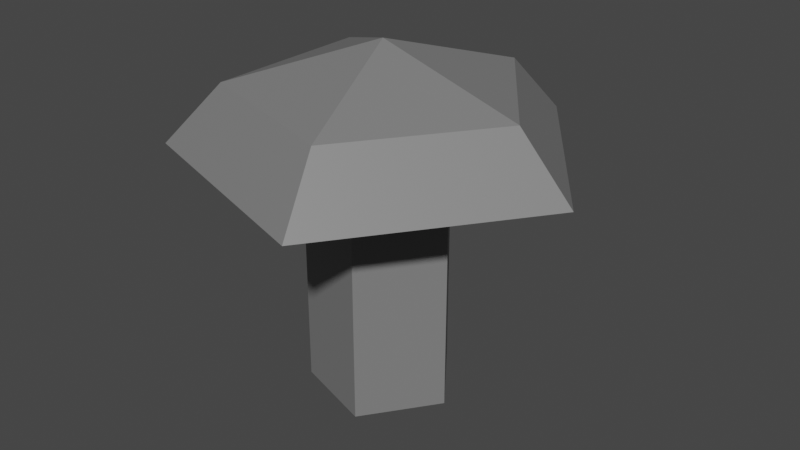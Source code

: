 # Source: bolt.blend  (saved by Blender 3.0.42; exported with 4.5.12 LTS)
import bpy
from mathutils import Matrix  # noqa: F401  (used for matrix-valued properties, if any)

bpy.ops.wm.read_factory_settings(use_empty=True)
scene = bpy.context.scene
scene.name = 'Scene'

# ---- collections
col_collection = bpy.data.collections.new('Collection'); scene.collection.children.link(col_collection)

# ---- materials (node trees are filled in below, after node groups)
mat_gray = bpy.data.materials.new('Gray')
mat_gray.use_transparent_shadow = False

# ---- material node trees
mat_gray.use_nodes = True; mat_gray.node_tree.nodes.clear()
_N = mat_gray.node_tree.nodes; _L = mat_gray.node_tree.links
n0 = _N.new('ShaderNodeBsdfPrincipled'); n0.name = 'Principled BSDF'; n0.location = (10, 300)
n0.distribution = 'GGX'
n0.subsurface_method = 'RANDOM_WALK_SKIN'
n0.inputs[0].default_value = (0.2019, 0.2019, 0.2019, 1.0)
n0.inputs[3].default_value = 1.45
n0.inputs[27].default_value = (0.0, 0.0, 0.0, 1.0)
n0.inputs[28].default_value = 1.0
n1 = _N.new('ShaderNodeOutputMaterial'); n1.name = 'Material Output'; n1.location = (300, 300)
_L.new(n0.outputs[0], n1.inputs[0])
n1.is_active_output = True

# ---- world
world_world = bpy.data.worlds.new('World'); scene.world = world_world
world_world.use_nodes = True; world_world.node_tree.nodes.clear()
_N = world_world.node_tree.nodes; _L = world_world.node_tree.links
n0 = _N.new('ShaderNodeOutputWorld'); n0.name = 'World Output'; n0.location = (300, 300)
n1 = _N.new('ShaderNodeBackground'); n1.name = 'Background'; n1.location = (10, 300)
n1.inputs[0].default_value = (0.05088, 0.05088, 0.05088, 1.0)
_L.new(n1.outputs[0], n0.inputs[0])
n0.is_active_output = True
world_world.color = (0.05088, 0.05088, 0.05088)
world_world.use_sun_shadow = False
world_world.sun_shadow_jitter_overblur = 0.0

# ---- meshes
me_icosphere = bpy.data.meshes.new('Icosphere')
me_icosphere.from_pydata([(0.1032, -0.3175, 0.4472), (-0.2701, -0.1963, 0.4472), (-0.2701, 0.1963, 0.4472), (0.1032, 0.3175, 0.4472), (0.3339, -3.535e-09, 0.4472), (0.8944, 0.0, 0.4472), (0.2764, -0.8506, 0.4472), (-0.7236, -0.5257, 0.4472), (-0.7236, 0.5257, 0.4472), (0.2764, 0.8506, 0.4472), (0.3339, -3.535e-09, -0.6519), (0.1032, -0.3175, -0.6519), (-0.2701, -0.1963, -0.6519), (-0.2701, 0.1963, -0.6519), (0.1032, 0.3175, -0.6519), (-1.486e-06, 0.0, 0.9118), (0.646, 3.311e-09, 0.7158), (0.1996, -0.6144, 0.7158), (-0.5226, -0.3797, 0.7158), (-0.5226, 0.3797, 0.7158), (0.1996, 0.6144, 0.7158)], [], [(4, 0, 11, 10), (9, 8, 19, 20), (6, 5, 16, 17), (8, 7, 18, 19), (5, 9, 20, 16), (7, 6, 17, 18), (0, 4, 5, 6), (1, 0, 6, 7), (2, 1, 7, 8), (3, 2, 8, 9), (4, 3, 9, 5), (10, 11, 12, 13, 14), (2, 3, 14, 13), (0, 1, 12, 11), (3, 4, 10, 14), (1, 2, 13, 12), (17, 16, 15), (18, 17, 15), (19, 18, 15), (20, 19, 15), (16, 20, 15)])
_uv = me_icosphere.uv_layers.new(name='UVMap')
_uv.uv.foreach_set('vector', [0.3826, 0.3149, 0.2823, 0.3149, 0.2823, 0.3149, 0.3826, 0.3149, 0.5455, 0.3149, 0.7273, 0.3149, 0.7273, 0.3149, 0.5455, 0.3149, 0.1818, 0.3149, 0.3636, 0.3149, 0.3636, 0.3149, 0.1818, 0.3149, 0.7273, 0.3149, 0.9091, 0.3149, 0.9091, 0.3149, 0.7273, 0.3149, 0.3636, 0.3149, 0.5455, 0.3149, 0.5455, 0.3149, 0.3636, 0.3149, 0.9091, 0.3149, 0.1818, 0.3149, 0.1818, 0.3149, 0.9091, 0.3149, 0.2823, 0.3149, 0.3826, 0.3149, 0.3636, 0.3149, 0.1818, 0.3149, 0.8086, 0.3149, 0.2823, 0.3149, 0.1818, 0.3149, 0.9091, 0.3149, 0.7083, 0.3149, 0.8086, 0.3149, 0.9091, 0.3149, 0.7273, 0.3149, 0.5455, 0.3149, 0.7083, 0.3149, 0.7273, 0.3149, 0.5455, 0.3149, 0.3826, 0.3149, 0.5455, 0.3149, 0.5455, 0.3149, 0.3636, 0.3149, 0.3826, 0.3149, 0.2823, 0.3149, 0.8086, 0.3149, 0.7083, 0.3149, 0.5455, 0.3149, 0.7083, 0.3149, 0.5455, 0.3149, 0.5455, 0.3149, 0.7083, 0.3149, 0.2823, 0.3149, 0.8086, 0.3149, 0.8086, 0.3149, 0.2823, 0.3149, 0.5455, 0.3149, 0.3826, 0.3149, 0.3826, 0.3149, 0.5455, 0.3149, 0.8086, 0.3149, 0.7083, 0.3149, 0.7083, 0.3149, 0.8086, 0.3149, 0.1818, 0.3149, 0.3636, 0.3149, 0.2727, 0.4724, 0.0, 0.3149, 0.1818, 0.3149, 0.09091, 0.4724, 0.7273, 0.3149, 0.9091, 0.3149, 0.8182, 0.4724, 0.5455, 0.3149, 0.7273, 0.3149, 0.6364, 0.4724, 0.3636, 0.3149, 0.5455, 0.3149, 0.4545, 0.4724])
me_icosphere.materials.append(mat_gray)
me_icosphere.use_remesh_fix_poles = True
me_icosphere.use_remesh_preserve_attributes = False
me_icosphere.update()

# ---- objects
ob_icosphere = bpy.data.objects.new('Icosphere', me_icosphere)

# ---- transforms, parenting, visibility, modifiers, constraints
ob_icosphere.location = (0.0, 0.0, 0.0)

# ---- collection membership
col_collection.objects.link(ob_icosphere)

# ---- scene / render settings (as saved in the file)
scene.frame_start = 1; scene.frame_end = 250; scene.frame_set(1)
scene.render.engine = 'BLENDER_EEVEE_NEXT'
scene.cycles.sampling_pattern = 'TABULATED_SOBOL'
scene.cycles.use_light_tree = False
scene.view_settings.view_transform = 'Filmic'
bpy.context.view_layer.update()

# ---- added for rendering (the .blend has no active camera and no usable light): camera, sun
cam_auto = bpy.data.cameras.new('AutoCamera')
cam_auto.lens = 50.0
cam_auto.sensor_width = 36.0
cam_auto.clip_end = 1000.0
ob_auto_camera = bpy.data.objects.new('AutoCamera', cam_auto)
scene.collection.objects.link(ob_auto_camera)
ob_auto_camera.location = (2.69539, -3.13197, 2.21792)
ob_auto_camera.rotation_euler = (1.09748, -7.21219e-08, 0.694738)
scene.camera = ob_auto_camera
light_auto_sun = bpy.data.lights.new('AutoSun', 'SUN')
light_auto_sun.energy = 3.0
light_auto_sun.angle = 0.0523599
ob_auto_sun = bpy.data.objects.new('AutoSun', light_auto_sun)
scene.collection.objects.link(ob_auto_sun)
ob_auto_sun.rotation_euler = (0.872665, 0.174533, 0.523599)
bpy.context.view_layer.update()
